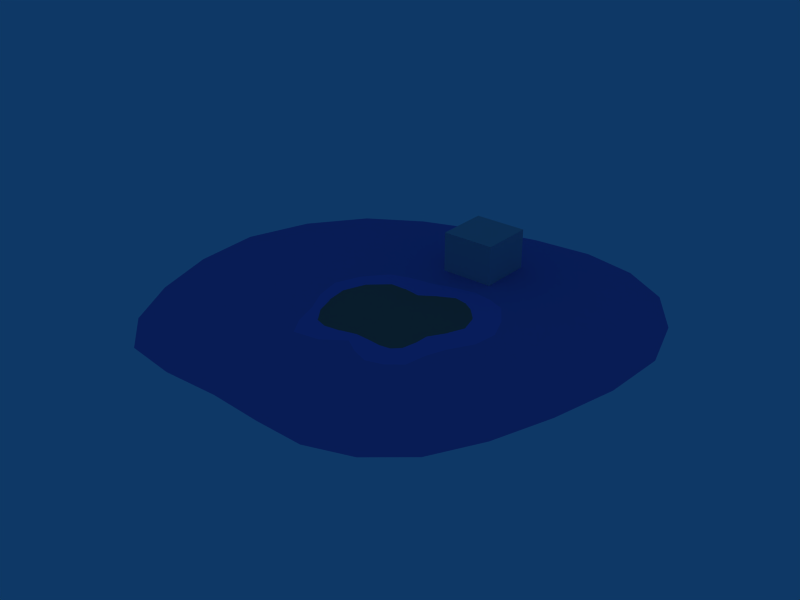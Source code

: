 # Source: TestComposition.blend  (saved by Blender 2.48.1; exported with 4.5.12 LTS)
import bpy
from mathutils import Matrix  # noqa: F401  (used for matrix-valued properties, if any)

bpy.ops.wm.read_factory_settings(use_empty=True)
scene = bpy.context.scene
scene.name = 'Scene'

# ---- collections
col_collection_1 = bpy.data.collections.new('Collection 1'); scene.collection.children.link(col_collection_1)
col_collection_6 = bpy.data.collections.new('Collection 6'); scene.collection.children.link(col_collection_6)
col_collection_6.hide_render = True
col_collection_6.hide_viewport = True
col_snail = bpy.data.collections.new('Snail')  # instanced only; not linked into the scene
col_bendyleaf = bpy.data.collections.new('BendyLeaf')  # instanced only; not linked into the scene
col_nut = bpy.data.collections.new('Nut')  # instanced only; not linked into the scene

# ---- materials (node trees are filled in below, after node groups)
mat_water = bpy.data.materials.new('Water')
mat_water.alpha_threshold = 0.0
mat_water.diffuse_color = (0.5468, 0.5139, 0.8957, 1.0)
mat_water.roughness = 0.5
mat_water.specular_intensity = 0.2
mat_water.line_color = (0.0, 0.0, 0.0, 1.0)
mat_deepwater = bpy.data.materials.new('DeepWater')
mat_deepwater.alpha_threshold = 0.0
mat_deepwater.diffuse_color = (0.5268, 0.4981, 0.8306, 1.0)
mat_deepwater.roughness = 0.5
mat_deepwater.specular_intensity = 0.2
mat_deepwater.line_color = (0.0, 0.0, 0.0, 1.0)
mat_ground = bpy.data.materials.new('Ground')
mat_ground.alpha_threshold = 0.0
mat_ground.diffuse_color = (0.6355, 0.5083, 0.4307, 1.0)
mat_ground.roughness = 0.5
mat_ground.specular_intensity = 0.02
mat_ground.line_color = (0.0, 0.0, 0.0, 1.0)
mat_bubble = bpy.data.materials.new('Bubble')
mat_bubble.alpha_threshold = 0.0
mat_bubble.roughness = 0.5
mat_bubble.line_color = (0.0, 0.0, 0.0, 0.6064)

# ---- material node trees

# ---- world
world_world = bpy.data.worlds.new('World'); scene.world = world_world
world_world.color = (0.05656, 0.2208, 0.4)
world_world.use_sun_shadow = False
world_world.sun_shadow_jitter_overblur = 0.0
world_world.cycles.sampling_method = 'MANUAL'
world_world.cycles.sample_map_resolution = 256

# ---- cameras
cam_camera = bpy.data.cameras.new('Camera')
cam_camera.passepartout_alpha = 0.2
cam_camera.clip_end = 100.0
cam_camera.lens = 35.0
cam_camera.ortho_scale = 7.314
cam_camera.show_passepartout = False
cam_camera.show_safe_areas = True
cam_camera.dof.focus_distance = 0.0
cam_camera.dof.aperture_fstop = 128.0

# ---- lights
light_spot = bpy.data.lights.new('Spot', 'SPOT')
light_spot.transmission_factor = 0.0
light_spot.cutoff_distance = 200.0
light_spot.energy = 100.0
light_spot.shadow_buffer_clip_start = 1.001
light_spot.shadow_soft_size = 1.0
light_spot.shadow_maximum_resolution = 0.006
light_spot.use_absolute_resolution = True
light_spot.spot_size = 1.309
light_spot.cycles.use_multiple_importance_sampling = False

# ---- meshes
me_circle_003 = bpy.data.meshes.new('Circle.003')
me_circle_003.from_pydata([(0.9389, 0.5263, 0.0), (15.75, 29.23, 0.0), (0.9766, 28.68, 0.0), (-14.91, 25.17, 0.0), (-28.7, 15.0, 1.192e-07), (-30.07, -3.817, 5.96e-08), (-22.87, -21.17, 0.0), (-9.189, -26.65, 0.0), (4.142, -24.85, 0.0), (16.2, -25.38, -1.192e-07), (22.58, -13.42, 1.192e-07), (30.0, 1.93, -2.384e-07), (27.52, 19.21, 1.289e-07), (8.925, 30.19, 0.0), (-7.144, 26.27, 0.0), (-22.05, 22.74, 0.0), (-32.26, 5.666, 0.0), (-25.73, -12.45, 0.0), (-18.64, -28.07, 0.0), (-1.565, -21.19, 0.0), (10.19, -27.16, 0.0), (21.28, -21.27, 0.0), (25.12, -6.474, 0.0), (31.06, 10.65, 0.0), (22.17, 26.61, 0.0)], [], [(13, 0, 1), (1, 0, 24), (14, 0, 2), (2, 0, 13), (15, 0, 3), (3, 0, 14), (16, 0, 4), (4, 0, 15), (17, 0, 5), (5, 0, 16), (18, 0, 6), (6, 0, 17), (19, 0, 7), (7, 0, 18), (20, 0, 8), (8, 0, 19), (21, 0, 9), (9, 0, 20), (22, 0, 10), (10, 0, 21), (23, 0, 11), (11, 0, 22), (12, 0, 23), (24, 0, 12)])
me_circle_003.materials.append(mat_water)
me_circle_003.use_remesh_preserve_volume = False
me_circle_003.use_remesh_preserve_attributes = False
me_circle_003.use_mirror_vertex_groups = False
me_circle_003.update()
me_circle_002 = bpy.data.meshes.new('Circle.002')
me_circle_002.from_pydata([(22.17, 26.61, 0.0), (31.06, 10.65, 0.0), (25.12, -6.474, 0.0), (21.28, -21.27, 0.0), (10.19, -27.16, 0.0), (-1.565, -21.19, 0.0), (-18.64, -28.07, 0.0), (-25.73, -12.45, 0.0), (-32.26, 5.666, 0.0), (-22.05, 22.74, 0.0), (-7.144, 26.27, 0.0), (8.925, 30.19, -2.663e-08), (27.52, 19.21, 1.199e-07), (30.0, 1.93, -2e-07), (22.58, -13.42, 1.015e-07), (16.2, -25.38, -1.085e-07), (4.142, -24.85, 6.659e-09), (-9.189, -26.65, 0.0), (-22.87, -21.17, -2.331e-08), (-30.07, -3.817, 6.659e-08), (-28.7, 15.0, 9.322e-08), (-14.91, 25.17, -3.995e-08), (0.9766, 28.68, 0.0), (15.75, 29.23, 1.332e-08), (58.04, 66.79, 0.0), (70.37, 49.53, 0.0), (77.12, 28.31, 0.0), (70.83, -17.45, 0.0), (76.06, 5.321, 0.0), (54.56, -55.05, 0.0), (63.79, -38.07, 0.0), (26.32, -71.12, 0.0), (41.66, -65.9, 0.0), (-9.587, -69.1, 0.0), (9.155, -70.62, 0.0), (-48.8, -66.54, 0.0), (-29.89, -69.52, 0.0), (-74.01, -33.76, 0.0), (-63.17, -53.51, 0.0), (-82.73, 13.92, 0.0), (-81.22, -10.31, 0.0), (-61.02, 54.94, 0.0), (-75.12, 36.46, 0.0), (-21.38, 74.2, 0.0), (-42.35, 66.59, 0.0), (21.98, 81.18, 0.0), (0.5585, 79.38, 0.0), (41.35, 76.98, 0.0), (22.17, 26.61, -1.946), (27.52, 19.21, -1.946), (31.06, 10.65, -1.946), (25.12, -6.474, -1.946), (30.0, 1.93, -1.946), (21.28, -21.27, -1.946), (22.58, -13.42, -1.946), (10.19, -27.16, -1.946), (16.2, -25.38, -1.946), (-1.565, -21.19, -1.946), (4.142, -24.85, -1.946), (-18.64, -28.07, -1.946), (-9.189, -26.65, -1.946), (-25.73, -12.45, -1.946), (-22.87, -21.17, -1.946), (-32.26, 5.666, -1.946), (-30.07, -3.817, -1.946), (-22.05, 22.74, -1.946), (-28.7, 15.0, -1.946), (-7.144, 26.27, -1.946), (-14.91, 25.17, -1.946), (8.925, 30.19, -1.946), (0.9766, 28.68, -1.946), (15.75, 29.23, -1.946)], [], [(24, 0, 12, 25), (12, 1, 26, 25), (13, 2, 27, 28), (13, 28, 26, 1), (14, 3, 29, 30), (14, 30, 27, 2), (15, 4, 31, 32), (15, 32, 29, 3), (16, 5, 33, 34), (16, 34, 31, 4), (17, 6, 35, 36), (17, 36, 33, 5), (18, 7, 37, 38), (18, 38, 35, 6), (19, 8, 39, 40), (19, 40, 37, 7), (20, 9, 41, 42), (20, 42, 39, 8), (21, 10, 43, 44), (21, 44, 41, 9), (22, 11, 45, 46), (22, 46, 43, 10), (23, 0, 24, 47), (23, 47, 45, 11), (12, 0, 48, 49), (1, 12, 49, 50), (2, 13, 52, 51), (13, 1, 50, 52), (3, 14, 54, 53), (14, 2, 51, 54), (4, 15, 56, 55), (15, 3, 53, 56), (5, 16, 58, 57), (16, 4, 55, 58), (6, 17, 60, 59), (17, 5, 57, 60), (7, 18, 62, 61), (18, 6, 59, 62), (8, 19, 64, 63), (19, 7, 61, 64), (9, 20, 66, 65), (20, 8, 63, 66), (10, 21, 68, 67), (21, 9, 65, 68), (11, 22, 70, 69), (22, 10, 67, 70), (0, 23, 71, 48), (23, 11, 69, 71)])
me_circle_002.materials.append(mat_deepwater)
me_circle_002.use_remesh_preserve_volume = False
me_circle_002.use_remesh_preserve_attributes = False
me_circle_002.use_mirror_vertex_groups = False
me_circle_002.update()
me_circle_001 = bpy.data.meshes.new('Circle.001')
me_circle_001.from_pydata([(15.03, 19.46, -1.0), (21.31, 8.055, -1.0), (15.33, -3.848, -1.0), (14.14, -14.14, -1.0), (7.612, -17.33, -1.0), (-2.399, -16.54, -1.0), (-14.0, -18.95, -1.0), (-22.42, -11.82, -1.0), (-26.18, 3.184, -1.0), (-16.58, 17.24, -1.0), (-4.512, 16.44, -1.0), (6.505, 22.86, -1.0), (2.134e-06, 2.004e-06, 0.0), (29.17, 33.6, -8.659), (40.63, 13.23, -8.659), (34.65, -9.024, -8.659), (28.28, -28.28, -8.659), (12.79, -36.64, -8.659), (-0.7298, -25.69, -8.659), (-23.11, -36.76, -8.659), (-28.89, -13.01, -8.659), (-37.97, 8.138, -8.659), (-27.4, 28.06, -8.659), (-9.688, 35.76, -8.659), (11.68, 38.86, -8.659), (7.591, 9.821, 0.2207), (18.22, 13.78, -0.6954), (10.75, 4.032, 0.1116), (18.34, 2.111, -0.8836), (7.75, -1.949, -0.000849), (14.75, -9.01, -0.9082), (7.141, -7.124, 0.05115), (10.89, -15.78, -0.782), (3.8, -8.774, 0.06909), (2.607, -16.93, -1.016), (-1.204, -8.451, 0.2029), (-8.219, -17.76, -0.8964), (-7.058, -9.63, 0.2947), (-18.31, -15.45, -0.628), (-11.59, -6.068, 0.7513), (-24.39, -4.332, -0.7148), (-13.4, 1.599, 0.6503), (-21.53, 10.25, -0.4189), (-8.383, 8.75, 0.3319), (-10.57, 16.86, -0.8685), (-2.283, 8.327, 0.1063), (1.004, 19.67, -0.9171), (3.253, 11.56, 0.2359), (10.78, 21.2, -0.8123), (22.17, 26.61, -2.946), (35.18, 23.56, -7.753), (31.06, 10.65, -2.946), (37.79, 2.109, -8.257), (25.12, -6.474, -2.946), (31.57, -18.73, -8.309), (21.28, -21.27, -2.946), (20.61, -32.8, -7.767), (10.19, -27.16, -2.946), (6.022, -31.0, -8.796), (-1.565, -21.19, -2.946), (-12.1, -31.24, -8.356), (-18.64, -28.07, -2.946), (-26.03, -25.35, -7.748), (-25.73, -12.45, -2.946), (-33.83, -2.417, -8.062), (-32.26, 5.666, -2.946), (-33.3, 18.3, -7.448), (-22.05, 22.74, -2.946), (-18.64, 32.08, -8.225), (-7.144, 26.27, -2.946), (0.982, 37.44, -8.346), (8.925, 30.19, -2.946), (20.51, 36.44, -8.059), (27.52, 19.21, -2.946), (30.0, 1.93, -2.946), (22.58, -13.42, -2.946), (16.2, -25.38, -2.946), (4.142, -24.85, -2.946), (-9.189, -26.65, -2.946), (-22.87, -21.17, -2.946), (-30.07, -3.817, -2.946), (-28.7, 15.0, -2.946), (-14.91, 25.17, -2.946), (0.9766, 28.68, -2.946), (15.75, 29.23, -2.946)], [], [(27, 1, 26), (26, 25, 27), (12, 27, 25), (26, 0, 25), (27, 12, 29), (29, 28, 27), (1, 27, 28), (28, 29, 2), (29, 12, 31), (31, 30, 29), (2, 29, 30), (30, 31, 3), (31, 12, 33), (33, 32, 31), (3, 31, 32), (32, 33, 4), (33, 12, 35), (35, 34, 33), (4, 33, 34), (34, 35, 5), (35, 12, 37), (37, 36, 35), (5, 35, 36), (36, 37, 6), (37, 12, 39), (39, 38, 37), (6, 37, 38), (38, 39, 7), (39, 12, 41), (41, 40, 39), (7, 39, 40), (40, 41, 8), (41, 12, 43), (43, 42, 41), (8, 41, 42), (42, 43, 9), (43, 12, 45), (45, 44, 43), (9, 43, 44), (44, 45, 10), (45, 12, 47), (47, 46, 45), (10, 45, 46), (46, 47, 11), (47, 12, 25), (25, 48, 47), (11, 47, 48), (25, 0, 48), (49, 0, 26, 73), (13, 49, 73, 50), (73, 26, 1, 51), (50, 73, 51, 14), (53, 15, 52, 74), (2, 53, 74, 28), (74, 52, 14, 51), (28, 74, 51, 1), (55, 16, 54, 75), (3, 55, 75, 30), (75, 54, 15, 53), (30, 75, 53, 2), (57, 17, 56, 76), (4, 57, 76, 32), (76, 56, 16, 55), (32, 76, 55, 3), (59, 18, 58, 77), (5, 59, 77, 34), (77, 58, 17, 57), (34, 77, 57, 4), (61, 19, 60, 78), (6, 61, 78, 36), (78, 60, 18, 59), (36, 78, 59, 5), (63, 20, 62, 79), (7, 63, 79, 38), (79, 62, 19, 61), (38, 79, 61, 6), (65, 21, 64, 80), (8, 65, 80, 40), (80, 64, 20, 63), (40, 80, 63, 7), (67, 22, 66, 81), (9, 67, 81, 42), (81, 66, 21, 65), (42, 81, 65, 8), (69, 23, 68, 82), (10, 69, 82, 44), (82, 68, 22, 67), (44, 82, 67, 9), (71, 24, 70, 83), (11, 71, 83, 46), (83, 70, 23, 69), (46, 83, 69, 10), (49, 13, 72, 84), (0, 49, 84, 48), (84, 72, 24, 71), (48, 84, 71, 11)])
me_circle_001.polygons.foreach_set('use_smooth', [True] * 96)
me_circle_001.materials.append(mat_ground)
me_circle_001.use_remesh_preserve_volume = False
me_circle_001.use_remesh_preserve_attributes = False
me_circle_001.use_mirror_vertex_groups = False
me_circle_001.update()
me_cube = bpy.data.meshes.new('Cube')
me_cube.from_pydata([(9.6, 9.703, -9.497), (9.6, -9.497, -9.497), (-9.6, -9.497, -9.497), (-9.6, 9.703, -9.497), (9.6, 9.703, 9.703), (9.6, -9.497, 9.703), (-9.6, -9.497, 9.703), (-9.6, 9.703, 9.703)], [], [(0, 1, 2, 3), (4, 7, 6, 5), (0, 4, 5, 1), (1, 5, 6, 2), (2, 6, 7, 3), (4, 0, 3, 7)])
me_cube.use_remesh_preserve_volume = False
me_cube.use_remesh_preserve_attributes = False
me_cube.use_mirror_vertex_groups = False
me_cube.update()
me_bubble = bpy.data.meshes.new('Bubble')
me_bubble.from_pydata([(0.1106, -0.3403, -0.001114), (-0.2894, -0.2103, -0.001114), (-0.2894, 0.2103, -0.001114), (0.1106, 0.3403, -0.001114), (0.3578, 2.98e-09, -0.001114), (-9e-16, 2.98e-09, 0.32), (0.2898, -0.2105, -0.001114), (-0.1107, -0.3407, -0.001114), (-0.3582, -5.969e-12, -0.001114), (-0.1107, 0.3407, -0.001114), (0.2898, 0.2105, -0.001114)], [], [(0, 6, 5), (6, 4, 5), (1, 7, 5), (7, 0, 5), (2, 8, 5), (8, 1, 5), (3, 9, 5), (9, 2, 5), (4, 10, 5), (10, 3, 5)])
me_bubble.polygons.foreach_set('use_smooth', [True] * 10)
_uv = me_bubble.uv_layers.new(name='UVTex')
_uv.uv.foreach_set('vector', [0.0, 0.0, 1.0, 0.0, 1.0, 1.0, 0.0, 0.0, 1.0, 0.0, 1.0, 1.0, 0.0, 0.0, 1.0, 0.0, 1.0, 1.0, 0.0, 0.0, 1.0, 0.0, 1.0, 1.0, 0.0, 0.0, 1.0, 0.0, 1.0, 1.0, 0.0, 0.0, 1.0, 0.0, 1.0, 1.0, 0.0, 0.0, 1.0, 0.0, 1.0, 1.0, 0.0, 0.0, 1.0, 0.0, 1.0, 1.0, 0.0, 0.0, 1.0, 0.0, 1.0, 1.0, 0.0, 0.0, 1.0, 0.0, 1.0, 1.0])
me_bubble.materials.append(mat_bubble)
me_bubble.use_remesh_preserve_volume = False
me_bubble.use_remesh_preserve_attributes = False
me_bubble.use_mirror_vertex_groups = False
me_bubble.update()
arm_armature = bpy.data.armatures.new('Armature')  # bones are not reproduced

# ---- objects
ob_water = bpy.data.objects.new('Water', me_circle_003)
ob_deepwater = bpy.data.objects.new('DeepWater', me_circle_002)
ob_island = bpy.data.objects.new('Island', me_circle_001)
ob_empty = bpy.data.objects.new('Empty', None)
ob_cube_001 = bpy.data.objects.new('Cube.001', me_cube)
ob_lamp = bpy.data.objects.new('Lamp', light_spot)
ob_camera = bpy.data.objects.new('Camera', cam_camera)
ob_snail = bpy.data.objects.new('Snail', None)
ob_bendyleaf_002 = bpy.data.objects.new('BendyLeaf.002', None)
ob_bendyleaf_001 = bpy.data.objects.new('BendyLeaf.001', None)
ob_bendyleaf = bpy.data.objects.new('BendyLeaf', None)
ob_nut = bpy.data.objects.new('Nut', None)
ob_bubbles = bpy.data.objects.new('Bubbles', arm_armature)
ob_bubble_001 = bpy.data.objects.new('Bubble.001', me_bubble)
ob_bubble_002 = bpy.data.objects.new('Bubble.002', me_bubble)
ob_bubble_008 = bpy.data.objects.new('Bubble.008', me_bubble)
ob_bubble = bpy.data.objects.new('Bubble', me_bubble)
ob_bubble_009 = bpy.data.objects.new('Bubble.009', me_bubble)
ob_bubble_004 = bpy.data.objects.new('Bubble.004', me_bubble)
ob_bubble_006 = bpy.data.objects.new('Bubble.006', me_bubble)
ob_bubble_003 = bpy.data.objects.new('Bubble.003', me_bubble)
ob_bubble_007 = bpy.data.objects.new('Bubble.007', me_bubble)
ob_bubble_005 = bpy.data.objects.new('Bubble.005', me_bubble)

# ---- transforms, parenting, visibility, modifiers, constraints
ob_water.location = (0.0, 0.0, -1.0)
ob_water.lock_rotations_4d = False
ob_water.empty_display_type = 'ARROWS'
ob_water.lineart.crease_threshold = 0.0
ob_deepwater.location = (0.0, 0.0, -1.0)
ob_deepwater.lock_rotations_4d = False
ob_deepwater.empty_display_type = 'ARROWS'
ob_deepwater.lineart.crease_threshold = 0.0
ob_island.location = (0.0, 0.0, 0.0)
ob_island.lock_rotations_4d = False
ob_island.empty_display_type = 'ARROWS'
ob_island.lineart.crease_threshold = 0.0
ob_empty.location = (36.0, 0.0, -1.0)
ob_empty.lock_rotations_4d = False
ob_empty.empty_display_type = 'ARROWS'
ob_empty.empty_image_offset = (0.0, 0.0)
ob_empty.lineart.crease_threshold = 0.0
ob_cube_001.location = (8.867e-08, 46.86, 3.738)
ob_cube_001.lock_rotations_4d = False
ob_cube_001.empty_display_type = 'ARROWS'
ob_cube_001.lineart.crease_threshold = 0.0
ob_lamp.location = (62.17, -31.31, 104.7)
ob_lamp.rotation_euler = (0.5761, -0.183, 1.279)
ob_lamp.lock_rotations_4d = False
ob_lamp.empty_display_type = 'ARROWS'
ob_lamp.color = (0.0, 0.0, 0.0, 0.0)
ob_lamp.lineart.crease_threshold = 0.0
ob_camera.location = (7.481, -6.508, 5.344)
ob_camera.rotation_euler = (1.109, 0.01082, 0.8149)
ob_camera.lock_rotations_4d = False
ob_camera.empty_display_type = 'ARROWS'
ob_camera.color = (0.0, 0.0, 0.0, 0.0)
ob_camera.display_type = 'WIRE'
ob_camera.lineart.crease_threshold = 0.0
ob_snail.location = (0.0, -10.0, 1.0)
ob_snail.lock_rotations_4d = False
ob_snail.empty_display_type = 'ARROWS'
ob_snail.empty_image_offset = (0.0, 0.0)
ob_snail.show_instancer_for_render = False
ob_snail.instance_type = 'COLLECTION'
ob_snail.lineart.crease_threshold = 0.0
ob_bendyleaf_002.location = (0.0, 0.0, 23.0)
ob_bendyleaf_002.rotation_euler = (0.0, -0.0, -1.571)
ob_bendyleaf_002.lock_rotations_4d = False
ob_bendyleaf_002.empty_display_type = 'ARROWS'
ob_bendyleaf_002.empty_image_offset = (0.0, 0.0)
ob_bendyleaf_002.show_instancer_for_render = False
ob_bendyleaf_002.instance_type = 'COLLECTION'
ob_bendyleaf_002.lineart.crease_threshold = 0.0
ob_bendyleaf_001.location = (0.0, 0.0, 10.0)
ob_bendyleaf_001.rotation_euler = (0.0, -0.0, 2.356)
ob_bendyleaf_001.lock_rotations_4d = False
ob_bendyleaf_001.empty_display_type = 'ARROWS'
ob_bendyleaf_001.empty_image_offset = (0.0, 0.0)
ob_bendyleaf_001.show_instancer_for_render = False
ob_bendyleaf_001.instance_type = 'COLLECTION'
ob_bendyleaf_001.lineart.crease_threshold = 0.0
ob_bendyleaf.location = (0.0, 0.0, 0.0)
ob_bendyleaf.lock_rotations_4d = False
ob_bendyleaf.empty_display_type = 'ARROWS'
ob_bendyleaf.empty_image_offset = (0.0, 0.0)
ob_bendyleaf.show_instancer_for_render = False
ob_bendyleaf.instance_type = 'COLLECTION'
ob_bendyleaf.lineart.crease_threshold = 0.0
ob_nut.location = (6.238, -5.826, 5.287)
ob_nut.lock_rotations_4d = False
ob_nut.empty_display_type = 'ARROWS'
ob_nut.empty_image_offset = (0.0, 0.0)
ob_nut.show_instancer_for_render = False
ob_nut.instance_type = 'COLLECTION'
ob_nut.lineart.crease_threshold = 0.0
ob_bubbles.location = (35.9, -1.216, -1.0)
ob_bubbles.lock_rotations_4d = False
ob_bubbles.empty_display_type = 'ARROWS'
ob_bubbles.lineart.crease_threshold = 0.0
ob_bubble_001.parent = ob_bubbles
ob_bubble_001.matrix_parent_inverse = Matrix(((1.0, 2.387e-07, 0.0, -37.5), (-1.776e-14, 7.55e-08, 1.0, 1.758e-07), (2.421e-07, -1.0, 7.55e-08, -2.328), (0.0, 0.0, 0.0, 1.0)))
ob_bubble_001.location = (37.49, -2.308, -1.0)
ob_bubble_001.lock_rotations_4d = False
ob_bubble_001.empty_display_type = 'ARROWS'
ob_bubble_001.lineart.crease_threshold = 0.0
ob_bubble_002.parent = ob_bubbles
ob_bubble_002.matrix_parent_inverse = Matrix(((1.0, 2.265e-07, 0.0, -35.99), (-1.688e-14, 7.55e-08, 1.0, 1.518e-07), (2.272e-07, -1.0, 7.55e-08, -2.01), (0.0, 0.0, 0.0, 1.0)))
ob_bubble_002.location = (36.0, -2.0, -1.0)
ob_bubble_002.lock_rotations_4d = False
ob_bubble_002.empty_display_type = 'ARROWS'
ob_bubble_002.lineart.crease_threshold = 0.0
ob_bubble_008.parent = ob_bubbles
ob_bubble_008.matrix_parent_inverse = Matrix(((1.0, 7.55e-08, -9e-15, -34.61), (-5.329e-15, 1.947e-07, 1.0, 5.972e-07), (7.451e-08, -1.0, 1.947e-07, -3.067), (0.0, 0.0, 0.0, 1.0)))
ob_bubble_008.location = (34.62, -3.062, -1.0)
ob_bubble_008.lock_rotations_4d = False
ob_bubble_008.empty_display_type = 'ARROWS'
ob_bubble_008.lineart.crease_threshold = 0.0
ob_bubble.parent = ob_bubbles
ob_bubble.matrix_parent_inverse = Matrix(((1.0, 1.849e-07, 9.256e-22, -34.97), (-1.399e-14, 7.55e-08, 1.0, 7.61e-08), (1.844e-07, -1.0, 7.55e-08, -1.008), (0.0, 0.0, 0.0, 1.0)))
ob_bubble.location = (35.0, -1.0, -1.0)
ob_bubble.lock_rotations_4d = False
ob_bubble.empty_display_type = 'ARROWS'
ob_bubble.lineart.crease_threshold = 0.0
ob_bubble_009.parent = ob_bubbles
ob_bubble_009.matrix_parent_inverse = Matrix(((1.0, 1.068e-07, -1.273e-14, -34.01), (-8.216e-15, 1.947e-07, 1.0, -1.013e-07), (1.071e-07, -1.0, 1.947e-07, 0.5205), (0.0, 0.0, 0.0, 1.0)))
ob_bubble_009.location = (34.02, 0.511, -1.0)
ob_bubble_009.lock_rotations_4d = False
ob_bubble_009.empty_display_type = 'ARROWS'
ob_bubble_009.lineart.crease_threshold = 0.0
ob_bubble_004.parent = ob_bubbles
ob_bubble_004.matrix_parent_inverse = Matrix(((1.0, 2.135e-07, -1.901e-21, -35.9), (-1.599e-14, 7.55e-08, 1.0, 9.183e-08), (2.123e-07, -1.0, 7.55e-08, -1.216), (0.0, 0.0, 0.0, 1.0)))
ob_bubble_004.location = (35.9, -1.216, -1.0)
ob_bubble_004.lock_rotations_4d = False
ob_bubble_004.empty_display_type = 'ARROWS'
ob_bubble_004.lineart.crease_threshold = 0.0
ob_bubble_006.parent = ob_bubbles
ob_bubble_006.matrix_parent_inverse = Matrix(((1.0, 1.688e-07, 9.471e-22, -35.78), (-1.282e-14, 7.55e-08, 1.0, 3.189e-08), (1.686e-07, -1.0, 7.55e-08, -0.4224), (0.0, 0.0, 0.0, 1.0)))
ob_bubble_006.location = (35.78, -0.412, -1.0)
ob_bubble_006.lock_rotations_4d = False
ob_bubble_006.empty_display_type = 'ARROWS'
ob_bubble_006.lineart.crease_threshold = 0.0
ob_bubble_003.parent = ob_bubbles
ob_bubble_003.matrix_parent_inverse = Matrix(((1.0, 1.997e-07, -9.687e-22, -36.6), (-1.51e-14, 7.55e-08, 1.0, 6.935e-08), (1.993e-07, -1.0, 7.55e-08, -0.9186), (0.0, 0.0, 0.0, 1.0)))
ob_bubble_003.location = (36.59, -0.9206, -1.0)
ob_bubble_003.lock_rotations_4d = False
ob_bubble_003.empty_display_type = 'ARROWS'
ob_bubble_003.lineart.crease_threshold = 0.0
ob_bubble_007.parent = ob_bubbles
ob_bubble_007.matrix_parent_inverse = Matrix(((1.0, 1.51e-07, 9.999e-22, -37.78), (-1.144e-14, 7.55e-08, 1.0, 2.589e-08), (1.509e-07, -1.0, 7.55e-08, -0.343), (0.0, 0.0, 0.0, 1.0)))
ob_bubble_007.location = (37.76, -0.345, -1.0)
ob_bubble_007.lock_rotations_4d = False
ob_bubble_007.empty_display_type = 'ARROWS'
ob_bubble_007.lineart.crease_threshold = 0.0
ob_bubble_005.parent = ob_bubbles
ob_bubble_005.matrix_parent_inverse = Matrix(((1.0, 1.308e-07, -9.8e-22, -37.02), (-9.992e-15, 7.55e-08, 1.0, -7.826e-08), (1.285e-07, -1.0, 7.55e-08, 1.037), (0.0, 0.0, 0.0, 1.0)))
ob_bubble_005.location = (37.03, 1.047, -1.0)
ob_bubble_005.lock_rotations_4d = False
ob_bubble_005.empty_display_type = 'ARROWS'
ob_bubble_005.lineart.crease_threshold = 0.0
ob_snail.instance_collection = col_snail
ob_bendyleaf_002.instance_collection = col_bendyleaf
ob_bendyleaf_001.instance_collection = col_bendyleaf
ob_bendyleaf.instance_collection = col_bendyleaf
ob_nut.instance_collection = col_nut

# ---- collection membership
col_collection_1.objects.link(ob_water)
col_collection_1.objects.link(ob_deepwater)
col_collection_1.objects.link(ob_island)
col_collection_1.objects.link(ob_empty)
col_collection_1.objects.link(ob_cube_001)
col_collection_1.objects.link(ob_lamp)
col_collection_1.objects.link(ob_camera)
col_collection_1.objects.link(ob_snail)
col_collection_1.objects.link(ob_bendyleaf_002)
col_collection_1.objects.link(ob_bendyleaf_001)
col_collection_1.objects.link(ob_bendyleaf)
col_collection_1.objects.link(ob_nut)
col_collection_6.objects.link(ob_bubbles)
col_collection_6.objects.link(ob_bubble_001)
col_collection_6.objects.link(ob_bubble_002)
col_collection_6.objects.link(ob_bubble_008)
col_collection_6.objects.link(ob_bubble)
col_collection_6.objects.link(ob_bubble_009)
col_collection_6.objects.link(ob_bubble_004)
col_collection_6.objects.link(ob_bubble_006)
col_collection_6.objects.link(ob_bubble_003)
col_collection_6.objects.link(ob_bubble_007)
col_collection_6.objects.link(ob_bubble_005)

# ---- scene / render settings (as saved in the file)
scene.camera = ob_lamp
scene.frame_start = 1; scene.frame_end = 250; scene.frame_set(44)
scene.render.engine = 'BLENDER_EEVEE_NEXT'
scene.render.image_settings.file_format = 'JPEG'
scene.render.image_settings.color_mode = 'RGB'
scene.render.image_settings.compression = 90
scene.render.resolution_x = 800
scene.render.resolution_y = 600
scene.render.pixel_aspect_x = 100.0
scene.render.pixel_aspect_y = 100.0
scene.render.fps = 25
scene.render.dither_intensity = 0.0
scene.render.use_compositing = False
scene.render.use_sequencer = False
scene.render.bake_margin = 2
scene.render.bake_bias = 0.0
scene.render.use_stamp_time = False
scene.render.use_stamp_date = False
scene.render.use_stamp_frame = False
scene.render.use_stamp_camera = False
scene.render.use_stamp_scene = False
scene.render.use_stamp_filename = False
scene.render.use_stamp_render_time = False
scene.render.stamp_font_size = 0
scene.cycles.use_denoising = False
scene.cycles.samples = 10
scene.cycles.sampling_pattern = 'TABULATED_SOBOL'
scene.cycles.light_sampling_threshold = 0.0
scene.cycles.use_adaptive_sampling = False
scene.cycles.use_light_tree = False
scene.cycles.blur_glossy = 0.0
scene.cycles.volume_bounces = 1
scene.cycles.pixel_filter_type = 'GAUSSIAN'
scene.cycles.sample_clamp_indirect = 0.0
scene.view_settings.view_transform = 'Raw'
bpy.context.view_layer.update()

# ---- added for rendering (the .blend has no active camera): camera
cam_auto = bpy.data.cameras.new('AutoCamera')
cam_auto.lens = 50.0
cam_auto.sensor_width = 36.0
cam_auto.clip_end = 3603.11
ob_auto_camera = bpy.data.objects.new('AutoCamera', cam_auto)
scene.collection.objects.link(ob_auto_camera)
ob_auto_camera.location = (202.501, -241.336, 166.567)
ob_auto_camera.rotation_euler = (1.09748, -7.21219e-08, 0.694738)
scene.camera = ob_auto_camera
bpy.context.view_layer.update()
